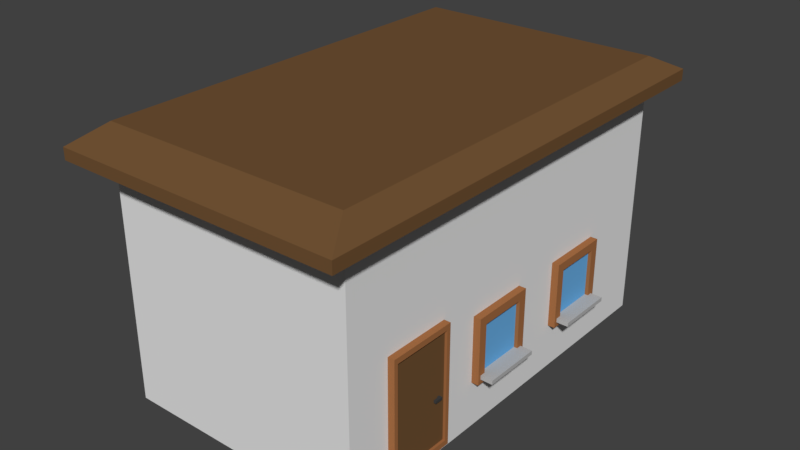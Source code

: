 # Source: PLACEHOLDERHAUSE.blend  (saved by Blender 2.77.0; exported with 4.5.12 LTS)
import bpy
from mathutils import Matrix  # noqa: F401  (used for matrix-valued properties, if any)

bpy.ops.wm.read_factory_settings(use_empty=True)
scene = bpy.context.scene
scene.name = 'Scene'

# ---- collections
col_collection_1 = bpy.data.collections.new('Collection 1'); scene.collection.children.link(col_collection_1)

# ---- materials (node trees are filled in below, after node groups)
mat_material_001 = bpy.data.materials.new('Material.001')
mat_material_001.alpha_threshold = 0.0
mat_material_001.use_transparent_shadow = False
mat_material_001.roughness = 0.5
mat_material_002 = bpy.data.materials.new('Material.002')
mat_material_002.alpha_threshold = 0.0
mat_material_002.use_transparent_shadow = False
mat_material_002.diffuse_color = (0.3757, 0.1522, 0.05702, 1.0)
mat_material_002.roughness = 0.5
mat_material_003 = bpy.data.materials.new('Material.003')
mat_material_003.alpha_threshold = 0.0
mat_material_003.use_transparent_shadow = False
mat_material_003.diffuse_color = (0.1679, 0.08656, 0.03519, 1.0)
mat_material_003.roughness = 0.5
mat_material_004 = bpy.data.materials.new('Material.004')
mat_material_004.alpha_threshold = 0.0
mat_material_004.use_transparent_shadow = False
mat_material_004.diffuse_color = (0.05497, 0.05497, 0.05497, 1.0)
mat_material_004.roughness = 0.5
mat_material_005 = bpy.data.materials.new('Material.005')
mat_material_005.alpha_threshold = 0.0
mat_material_005.use_transparent_shadow = False
mat_material_005.diffuse_color = (0.1473, 0.4353, 0.8, 1.0)
mat_material_005.roughness = 0.5
mat_material_006 = bpy.data.materials.new('Material.006')
mat_material_006.alpha_threshold = 0.0
mat_material_006.use_transparent_shadow = False
mat_material_006.diffuse_color = (0.477, 0.477, 0.477, 1.0)
mat_material_006.roughness = 0.5

# ---- material node trees

# ---- world
world_world = bpy.data.worlds.new('World'); scene.world = world_world
world_world.color = (0.05088, 0.05088, 0.05088)
world_world.use_sun_shadow = False
world_world.sun_shadow_jitter_overblur = 0.0
world_world.cycles.sampling_method = 'MANUAL'

# ---- meshes
me_cube_001 = bpy.data.meshes.new('Cube.001')
me_cube_001.from_pydata([(-3.792, -6.337, -0.6831), (-3.792, -6.337, 7.106), (-3.792, 6.337, -0.6831), (-3.792, 6.337, 7.106), (3.792, -6.337, -0.6831), (3.792, -6.337, 7.106), (3.792, 6.337, -0.6831), (3.792, 6.337, 7.106), (-3.792, -6.337, 7.458), (-3.792, 6.337, 7.458), (3.792, 6.337, 7.458), (3.792, -6.337, 7.458), (-4.396, -7.348, 6.592), (-4.396, 7.348, 6.592), (4.396, 7.348, 6.592), (4.396, -7.348, 6.592), (-4.396, -7.348, 6.943), (-4.396, 7.348, 6.943), (4.396, 7.348, 6.943), (4.396, -7.348, 6.943), (3.995, -4.869, -0.2353), (3.995, -4.869, 3.047), (3.732, -4.869, -0.2353), (3.732, -4.869, 3.047), (3.995, -3.017, -0.2353), (3.995, -3.017, 3.047), (3.732, -3.017, -0.2353), (3.732, -3.017, 3.047), (3.995, -4.991, -0.4035), (3.995, -4.991, 3.215), (3.732, -4.991, 3.215), (3.732, -4.991, -0.4035), (3.732, -2.895, 3.215), (3.732, -2.895, -0.4035), (3.995, -2.895, 3.215), (3.995, -2.895, -0.4035), (3.916, -4.869, -0.2353), (3.916, -4.869, 3.047), (3.916, -3.017, 3.047), (3.916, -3.017, -0.2353), (3.944, -3.444, 1.14), (3.944, -3.444, 1.216), (3.944, -3.199, 1.14), (3.944, -3.199, 1.216), (4.02, -3.444, 1.14), (4.02, -3.444, 1.216), (4.02, -3.199, 1.14), (4.02, -3.199, 1.216), (3.944, -3.271, 1.216), (3.944, -3.271, 1.14), (4.02, -3.271, 1.216), (4.02, -3.271, 1.14), (3.864, -3.271, 1.216), (3.864, -3.199, 1.216), (3.864, -3.199, 1.14), (3.864, -3.271, 1.14), (4.011, -1.669, 0.7136), (4.011, -1.669, 2.714), (3.381, -1.669, 0.7136), (3.381, -1.669, 2.714), (4.011, 0.3312, 0.7136), (4.011, 0.3312, 2.714), (3.381, 0.3312, 0.7136), (3.381, 0.3312, 2.714), (4.011, -1.409, 0.9737), (4.011, -1.409, 2.454), (4.011, 0.07117, 2.454), (4.011, 0.07117, 0.9737), (3.904, -1.409, 0.9737), (3.904, -1.409, 2.454), (3.904, 0.07117, 2.454), (3.904, 0.07117, 0.9737), (4.379, -1.58, 0.8573), (4.379, -1.58, 0.979), (3.41, -1.58, 0.8573), (3.41, -1.58, 0.979), (4.379, 0.227, 0.8573), (4.379, 0.227, 0.979), (3.41, 0.227, 0.8573), (3.41, 0.227, 0.979), (4.011, 1.922, 0.7136), (4.011, 1.922, 2.714), (3.381, 1.922, 0.7136), (3.381, 1.922, 2.714), (4.011, 3.922, 0.7136), (4.011, 3.922, 2.714), (3.381, 3.922, 0.7136), (3.381, 3.922, 2.714), (4.011, 2.182, 0.9737), (4.011, 2.182, 2.454), (4.011, 3.662, 2.454), (4.011, 3.662, 0.9737), (3.904, 2.182, 0.9737), (3.904, 2.182, 2.454), (3.904, 3.662, 2.454), (3.904, 3.662, 0.9737), (4.379, 2.011, 0.8573), (4.379, 2.011, 0.979), (3.41, 2.011, 0.8573), (3.41, 2.011, 0.979), (4.379, 3.818, 0.8573), (4.379, 3.818, 0.979), (3.41, 3.818, 0.8573), (3.41, 3.818, 0.979)], [], [(1, 3, 2, 0), (3, 7, 6, 2), (7, 5, 4, 6), (5, 1, 0, 4), (0, 2, 6, 4), (3, 1, 12, 13), (11, 10, 9, 8), (8, 9, 17, 16), (10, 11, 19, 18), (5, 7, 14, 15), (15, 14, 18, 19), (13, 12, 16, 17), (12, 15, 19, 16), (14, 13, 17, 18), (1, 5, 15, 12), (11, 8, 16, 19), (7, 3, 13, 14), (9, 10, 18, 17), (27, 23, 30, 32), (23, 27, 26, 22), (22, 26, 33, 31), (24, 25, 38, 39), (25, 24, 35, 34), (21, 25, 34, 29), (29, 30, 31, 28), (32, 34, 35, 33), (28, 31, 33, 35), (34, 32, 30, 29), (23, 22, 31, 30), (24, 20, 28, 35), (20, 21, 29, 28), (26, 27, 32, 33), (38, 37, 36, 39), (21, 20, 36, 37), (20, 24, 39, 36), (25, 21, 37, 38), (43, 42, 54, 53), (43, 47, 46, 42), (50, 45, 44, 51), (45, 41, 40, 44), (49, 42, 46, 51), (50, 47, 43, 48), (45, 50, 48, 41), (40, 49, 51, 44), (47, 50, 51, 46), (41, 48, 49, 40), (52, 53, 54, 55), (42, 49, 55, 54), (48, 43, 53, 52), (49, 48, 52, 55), (57, 59, 58, 56), (59, 63, 62, 58), (63, 61, 60, 62), (61, 57, 65, 66), (56, 58, 62, 60), (61, 63, 59, 57), (66, 65, 69, 70), (60, 61, 66, 67), (57, 56, 64, 65), (70, 69, 68, 71), (65, 64, 68, 69), (64, 67, 71, 68), (67, 66, 70, 71), (60, 67, 64, 56), (73, 75, 74, 72), (75, 79, 78, 74), (79, 77, 76, 78), (77, 73, 72, 76), (72, 74, 78, 76), (77, 79, 75, 73), (81, 83, 82, 80), (83, 87, 86, 82), (87, 85, 84, 86), (85, 81, 89, 90), (80, 82, 86, 84), (85, 87, 83, 81), (90, 89, 93, 94), (84, 85, 90, 91), (81, 80, 88, 89), (94, 93, 92, 95), (89, 88, 92, 93), (88, 91, 95, 92), (91, 90, 94, 95), (84, 91, 88, 80), (97, 99, 98, 96), (99, 103, 102, 98), (103, 101, 100, 102), (101, 97, 96, 100), (96, 98, 102, 100), (101, 103, 99, 97)])
me_cube_001.polygons.foreach_set('material_index', [0, 0, 0, 0, 0, 2, 2, 0, 2, 2, 2, 2, 2, 2, 2, 2, 2, 2, 1, 1, 1, 1, 1, 1, 1, 1, 1, 1, 1, 1, 1, 1, 2, 1, 1, 1, 3, 3, 3, 3, 3, 3, 3, 3, 3, 3, 3, 3, 3, 3, 1, 1, 1, 1, 1, 1, 1, 1, 1, 4, 1, 1, 1, 1, 5, 5, 5, 5, 5, 5, 1, 1, 1, 1, 1, 1, 1, 1, 1, 4, 1, 1, 1, 1, 5, 5, 5, 5, 5, 5])
me_cube_001.materials.append(mat_material_001)
me_cube_001.materials.append(mat_material_002)
me_cube_001.materials.append(mat_material_003)
me_cube_001.materials.append(mat_material_004)
me_cube_001.materials.append(mat_material_005)
me_cube_001.materials.append(mat_material_006)
me_cube_001.use_remesh_preserve_volume = False
me_cube_001.use_remesh_preserve_attributes = False
me_cube_001.use_mirror_vertex_groups = False
me_cube_001.update()

# ---- objects
ob_cube = bpy.data.objects.new('Cube', me_cube_001)

# ---- transforms, parenting, visibility, modifiers, constraints
ob_cube.location = (0.0, 0.0, 0.0)
ob_cube.lineart.crease_threshold = 0.0

# ---- collection membership
col_collection_1.objects.link(ob_cube)

# ---- scene / render settings (as saved in the file)
scene.frame_start = 1; scene.frame_end = 250; scene.frame_set(1)
scene.render.engine = 'BLENDER_EEVEE_NEXT'
scene.render.resolution_percentage = 50
scene.render.dither_intensity = 0.0
scene.cycles.use_denoising = False
scene.cycles.samples = 128
scene.cycles.sampling_pattern = 'TABULATED_SOBOL'
scene.cycles.light_sampling_threshold = 0.0
scene.cycles.use_adaptive_sampling = False
scene.cycles.use_light_tree = False
scene.cycles.blur_glossy = 0.0
scene.cycles.sample_clamp_indirect = 0.0
scene.view_settings.view_transform = 'Standard'
bpy.context.view_layer.update()

# ---- added for rendering (the .blend has no active camera and no usable light): camera, sun
cam_auto = bpy.data.cameras.new('AutoCamera')
cam_auto.lens = 50.0
cam_auto.sensor_width = 36.0
cam_auto.clip_end = 1000.0
ob_auto_camera = bpy.data.objects.new('AutoCamera', cam_auto)
scene.collection.objects.link(ob_auto_camera)
ob_auto_camera.location = (17.5447, -21.0536, 17.4229)
ob_auto_camera.rotation_euler = (1.09748, -7.21219e-08, 0.694738)
scene.camera = ob_auto_camera
light_auto_sun = bpy.data.lights.new('AutoSun', 'SUN')
light_auto_sun.energy = 3.0
light_auto_sun.angle = 0.0523599
ob_auto_sun = bpy.data.objects.new('AutoSun', light_auto_sun)
scene.collection.objects.link(ob_auto_sun)
ob_auto_sun.rotation_euler = (0.872665, 0.174533, 0.523599)
bpy.context.view_layer.update()
